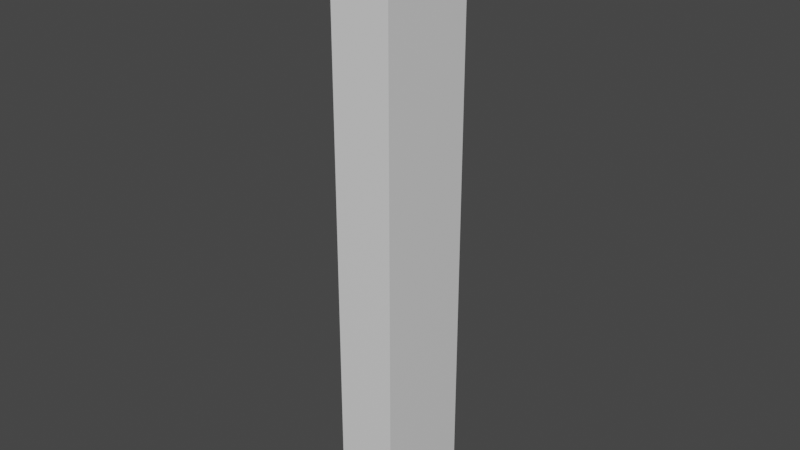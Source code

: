 # Source: Wall_L0.5-H3_03_.blend  (saved by Blender 2.90.8; exported with 4.5.12 LTS)
import bpy
from mathutils import Matrix  # noqa: F401  (used for matrix-valued properties, if any)

bpy.ops.wm.read_factory_settings(use_empty=True)
scene = bpy.context.scene
scene.name = 'Scene'

# ---- collections
col_collection = bpy.data.collections.new('Collection'); scene.collection.children.link(col_collection)

# ---- materials (node trees are filled in below, after node groups)
mat_material = bpy.data.materials.new('Material')
mat_material.alpha_threshold = 0.0
mat_material.use_transparent_shadow = False
mat_material.line_color = (0.0, 0.0, 0.0, 1.0)

# ---- material node trees
mat_material.use_nodes = True; mat_material.node_tree.nodes.clear()
_N = mat_material.node_tree.nodes; _L = mat_material.node_tree.links
n0 = _N.new('ShaderNodeOutputMaterial'); n0.name = 'Material Output'; n0.location = (300, 300)
n1 = _N.new('ShaderNodeBsdfPrincipled'); n1.name = 'Principled BSDF'; n1.location = (10, 300)
n1.distribution = 'GGX'
n1.subsurface_method = 'BURLEY'
n1.inputs[2].default_value = 0.4
n1.inputs[3].default_value = 1.45
n1.inputs[27].default_value = (0.0, 0.0, 0.0, 1.0)
n1.inputs[28].default_value = 1.0
_L.new(n1.outputs[0], n0.inputs[0])
n0.is_active_output = True

# ---- world
world_world = bpy.data.worlds.new('World'); scene.world = world_world
world_world.use_nodes = True; world_world.node_tree.nodes.clear()
_N = world_world.node_tree.nodes; _L = world_world.node_tree.links
n0 = _N.new('ShaderNodeOutputWorld'); n0.name = 'World Output'; n0.location = (300, 300)
n1 = _N.new('ShaderNodeBackground'); n1.name = 'Background'; n1.location = (10, 300)
n1.inputs[0].default_value = (0.05088, 0.05088, 0.05088, 1.0)
_L.new(n1.outputs[0], n0.inputs[0])
n0.is_active_output = True
world_world.color = (0.05088, 0.05088, 0.05088)
world_world.use_sun_shadow = False
world_world.sun_shadow_jitter_overblur = 0.0

# ---- meshes
me_cube = bpy.data.meshes.new('Cube')
me_cube.from_pydata([(1.0, 1.0, 1.0), (1.0, 1.0, -1.0), (1.0, -1.0, 1.0), (1.0, -1.0, -1.0), (-1.0, 1.0, 1.0), (-1.0, 1.0, -1.0), (-1.0, -1.0, 1.0), (-1.0, -1.0, -1.0)], [], [(0, 4, 6, 2), (3, 2, 6, 7), (7, 6, 4, 5), (5, 1, 3, 7), (1, 0, 2, 3), (5, 4, 0, 1)])
_uv = me_cube.uv_layers.new(name='UVMap')
_uv.uv.foreach_set('vector', [0.625, 0.5, 0.875, 0.5, 0.875, 0.75, 0.625, 0.75, 0.375, 0.75, 0.625, 0.75, 0.625, 1.0, 0.375, 1.0, 0.375, 0.0, 0.625, 0.0, 0.625, 0.25, 0.375, 0.25, 0.125, 0.5, 0.375, 0.5, 0.375, 0.75, 0.125, 0.75, 0.375, 0.5, 0.625, 0.5, 0.625, 0.75, 0.375, 0.75, 0.375, 0.25, 0.625, 0.25, 0.625, 0.5, 0.375, 0.5])
me_cube.materials.append(mat_material)
me_cube.use_remesh_preserve_volume = False
me_cube.use_remesh_preserve_attributes = False
me_cube.use_mirror_vertex_groups = False
me_cube.update()

# ---- objects
ob_cube = bpy.data.objects.new('Cube', me_cube)

# ---- transforms, parenting, visibility, modifiers, constraints
ob_cube.location = (0.0, 0.0, 0.0)
ob_cube.scale = (0.15, 0.25, 1.5)
ob_cube.lock_rotations_4d = False
ob_cube.empty_display_type = 'ARROWS'
ob_cube.lineart.crease_threshold = 0.0

# ---- collection membership
col_collection.objects.link(ob_cube)

# ---- scene / render settings (as saved in the file)
scene.frame_start = 1; scene.frame_end = 250; scene.frame_set(1)
scene.render.engine = 'BLENDER_EEVEE_NEXT'
scene.cycles.use_denoising = False
scene.cycles.samples = 128
scene.cycles.sampling_pattern = 'TABULATED_SOBOL'
scene.cycles.use_adaptive_sampling = False
scene.cycles.use_light_tree = False
scene.view_settings.view_transform = 'Filmic'
bpy.context.view_layer.update()

# ---- added for rendering (the .blend has no active camera and no usable light): camera, sun
cam_auto = bpy.data.cameras.new('AutoCamera')
cam_auto.lens = 50.0
cam_auto.sensor_width = 36.0
cam_auto.clip_end = 1000.0
ob_auto_camera = bpy.data.objects.new('AutoCamera', cam_auto)
scene.collection.objects.link(ob_auto_camera)
ob_auto_camera.location = (2.82762, -3.39314, 2.26209)
ob_auto_camera.rotation_euler = (1.09748, -7.21219e-08, 0.694738)
scene.camera = ob_auto_camera
light_auto_sun = bpy.data.lights.new('AutoSun', 'SUN')
light_auto_sun.energy = 3.0
light_auto_sun.angle = 0.0523599
ob_auto_sun = bpy.data.objects.new('AutoSun', light_auto_sun)
scene.collection.objects.link(ob_auto_sun)
ob_auto_sun.rotation_euler = (0.872665, 0.174533, 0.523599)
bpy.context.view_layer.update()
